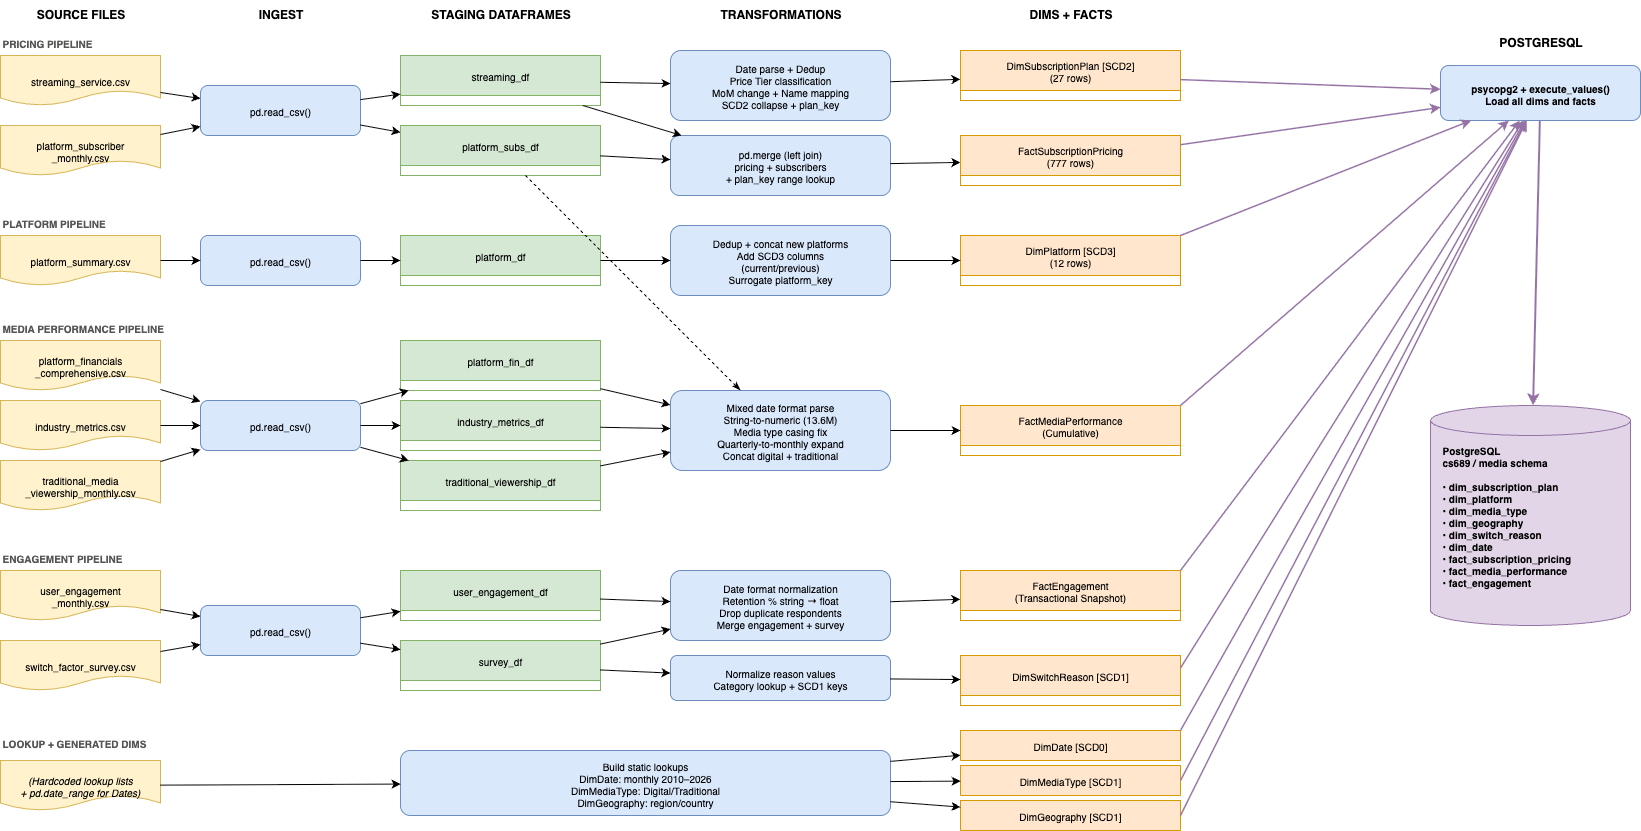

The diagram above was exported from draw.io. Its source (the exported page's mxGraphModel, read from the mxfile embedded in the PNG):
<mxGraphModel dx="1775" dy="1373" grid="1" gridSize="10" guides="1" tooltips="1" connect="1" arrows="1" fold="1" page="1" pageScale="1" pageWidth="1700" pageHeight="1500" math="0" shadow="0">
  <root>
    <mxCell id="0" />
    <mxCell id="1" parent="0" />
    <mxCell id="h-src" value="SOURCE FILES" style="text;html=1;fontStyle=1;fontSize=12;fillColor=none;strokeColor=none;align=center;" parent="1" vertex="1">
      <mxGeometry x="40" y="10" width="160" height="20" as="geometry" />
    </mxCell>
    <mxCell id="h-ingest" value="INGEST" style="text;html=1;fontStyle=1;fontSize=12;fillColor=none;strokeColor=none;align=center;" parent="1" vertex="1">
      <mxGeometry x="240" y="10" width="160" height="20" as="geometry" />
    </mxCell>
    <mxCell id="h-stg" value="STAGING DATAFRAMES" style="text;html=1;fontStyle=1;fontSize=12;fillColor=none;strokeColor=none;align=center;" parent="1" vertex="1">
      <mxGeometry x="440" y="10" width="200" height="20" as="geometry" />
    </mxCell>
    <mxCell id="h-t" value="TRANSFORMATIONS" style="text;html=1;fontStyle=1;fontSize=12;fillColor=none;strokeColor=none;align=center;" parent="1" vertex="1">
      <mxGeometry x="710" y="10" width="220" height="20" as="geometry" />
    </mxCell>
    <mxCell id="h-dim" value="DIMS + FACTS" style="text;html=1;fontStyle=1;fontSize=12;fillColor=none;strokeColor=none;align=center;" parent="1" vertex="1">
      <mxGeometry x="1000" y="10" width="220" height="20" as="geometry" />
    </mxCell>
    <mxCell id="h-pg" value="POSTGRESQL" style="text;html=1;fontStyle=1;fontSize=12;fillColor=none;strokeColor=none;align=center;" parent="1" vertex="1">
      <mxGeometry x="1480" y="38" width="200" height="20" as="geometry" />
    </mxCell>
    <mxCell id="p1-label" value="PRICING PIPELINE" style="text;html=1;fontStyle=1;fontSize=10;fillColor=none;strokeColor=none;fontColor=#555555;" parent="1" vertex="1">
      <mxGeometry x="40" y="40" width="160" height="18" as="geometry" />
    </mxCell>
    <mxCell id="src-streaming" value="streaming_service.csv" style="shape=document;whiteSpace=wrap;fillColor=#fff2cc;strokeColor=#d6b656;fontSize=10;" parent="1" vertex="1">
      <mxGeometry x="40" y="65" width="160" height="50" as="geometry" />
    </mxCell>
    <mxCell id="src-subscriber" value="platform_subscriber&#10;_monthly.csv" style="shape=document;whiteSpace=wrap;fillColor=#fff2cc;strokeColor=#d6b656;fontSize=10;" parent="1" vertex="1">
      <mxGeometry x="40" y="135" width="160" height="50" as="geometry" />
    </mxCell>
    <mxCell id="ingest-p1" value="pd.read_csv()" style="rounded=1;whiteSpace=wrap;fillColor=#dae8fc;strokeColor=#6c8ebf;fontSize=10;" parent="1" vertex="1">
      <mxGeometry x="240" y="95" width="160" height="50" as="geometry" />
    </mxCell>
    <mxCell id="stg-streaming" value="streaming_df" style="shape=table;whiteSpace=wrap;fillColor=#d5e8d4;strokeColor=#82b366;fontSize=10;" parent="1" vertex="1">
      <mxGeometry x="440" y="65" width="200" height="50" as="geometry" />
    </mxCell>
    <mxCell id="stg-subscriber" value="platform_subs_df" style="shape=table;whiteSpace=wrap;fillColor=#d5e8d4;strokeColor=#82b366;fontSize=10;" parent="1" vertex="1">
      <mxGeometry x="440" y="135" width="200" height="50" as="geometry" />
    </mxCell>
    <mxCell id="t-pricing" value="Date parse + Dedup&#10;Price Tier classification&#10;MoM change + Name mapping&#10;SCD2 collapse + plan_key" style="rounded=1;whiteSpace=wrap;fillColor=#dae8fc;strokeColor=#6c8ebf;fontSize=10;" parent="1" vertex="1">
      <mxGeometry x="710" y="60" width="220" height="70" as="geometry" />
    </mxCell>
    <mxCell id="t-pricing-join" value="pd.merge (left join)&#10;pricing + subscribers&#10;+ plan_key range lookup" style="rounded=1;whiteSpace=wrap;fillColor=#dae8fc;strokeColor=#6c8ebf;fontSize=10;" parent="1" vertex="1">
      <mxGeometry x="710" y="145" width="220" height="60" as="geometry" />
    </mxCell>
    <mxCell id="dim-subplan" value="DimSubscriptionPlan [SCD2]&#10;(27 rows)" style="shape=table;whiteSpace=wrap;fillColor=#ffe6cc;strokeColor=#d79b00;fontSize=10;" parent="1" vertex="1">
      <mxGeometry x="1000" y="60" width="220" height="50" as="geometry" />
    </mxCell>
    <mxCell id="fact-pricing" value="FactSubscriptionPricing&#10;(777 rows)" style="shape=table;whiteSpace=wrap;fillColor=#ffe6cc;strokeColor=#d79b00;fontSize=10;" parent="1" vertex="1">
      <mxGeometry x="1000" y="145" width="220" height="50" as="geometry" />
    </mxCell>
    <mxCell id="p2-label" value="PLATFORM PIPELINE" style="text;html=1;fontStyle=1;fontSize=10;fillColor=none;strokeColor=none;fontColor=#555555;" parent="1" vertex="1">
      <mxGeometry x="40" y="220" width="160" height="18" as="geometry" />
    </mxCell>
    <mxCell id="src-platform" value="platform_summary.csv" style="shape=document;whiteSpace=wrap;fillColor=#fff2cc;strokeColor=#d6b656;fontSize=10;" parent="1" vertex="1">
      <mxGeometry x="40" y="245" width="160" height="50" as="geometry" />
    </mxCell>
    <mxCell id="ingest-p2" value="pd.read_csv()" style="rounded=1;whiteSpace=wrap;fillColor=#dae8fc;strokeColor=#6c8ebf;fontSize=10;" parent="1" vertex="1">
      <mxGeometry x="240" y="245" width="160" height="50" as="geometry" />
    </mxCell>
    <mxCell id="stg-platform" value="platform_df" style="shape=table;whiteSpace=wrap;fillColor=#d5e8d4;strokeColor=#82b366;fontSize=10;" parent="1" vertex="1">
      <mxGeometry x="440" y="245" width="200" height="50" as="geometry" />
    </mxCell>
    <mxCell id="t-platform" value="Dedup + concat new platforms&#10;Add SCD3 columns&#10;(current/previous)&#10;Surrogate platform_key" style="rounded=1;whiteSpace=wrap;fillColor=#dae8fc;strokeColor=#6c8ebf;fontSize=10;" parent="1" vertex="1">
      <mxGeometry x="710" y="235" width="220" height="70" as="geometry" />
    </mxCell>
    <mxCell id="dim-platform" value="DimPlatform [SCD3]&#10;(12 rows)" style="shape=table;whiteSpace=wrap;fillColor=#ffe6cc;strokeColor=#d79b00;fontSize=10;" parent="1" vertex="1">
      <mxGeometry x="1000" y="245" width="220" height="50" as="geometry" />
    </mxCell>
    <mxCell id="p3-label" value="MEDIA PERFORMANCE PIPELINE" style="text;html=1;fontStyle=1;fontSize=10;fillColor=none;strokeColor=none;fontColor=#555555;" parent="1" vertex="1">
      <mxGeometry x="40" y="325" width="200" height="18" as="geometry" />
    </mxCell>
    <mxCell id="src-financials" value="platform_financials&#10;_comprehensive.csv" style="shape=document;whiteSpace=wrap;fillColor=#fff2cc;strokeColor=#d6b656;fontSize=10;" parent="1" vertex="1">
      <mxGeometry x="40" y="350" width="160" height="50" as="geometry" />
    </mxCell>
    <mxCell id="src-industry" value="industry_metrics.csv" style="shape=document;whiteSpace=wrap;fillColor=#fff2cc;strokeColor=#d6b656;fontSize=10;" parent="1" vertex="1">
      <mxGeometry x="40" y="410" width="160" height="50" as="geometry" />
    </mxCell>
    <mxCell id="src-viewership" value="traditional_media&#10;_viewership_monthly.csv" style="shape=document;whiteSpace=wrap;fillColor=#fff2cc;strokeColor=#d6b656;fontSize=10;" parent="1" vertex="1">
      <mxGeometry x="40" y="470" width="160" height="50" as="geometry" />
    </mxCell>
    <mxCell id="ingest-p3" value="pd.read_csv()" style="rounded=1;whiteSpace=wrap;fillColor=#dae8fc;strokeColor=#6c8ebf;fontSize=10;" parent="1" vertex="1">
      <mxGeometry x="240" y="410" width="160" height="50" as="geometry" />
    </mxCell>
    <mxCell id="stg-financials" value="platform_fin_df" style="shape=table;whiteSpace=wrap;fillColor=#d5e8d4;strokeColor=#82b366;fontSize=10;" parent="1" vertex="1">
      <mxGeometry x="440" y="350" width="200" height="50" as="geometry" />
    </mxCell>
    <mxCell id="stg-industry" value="industry_metrics_df" style="shape=table;whiteSpace=wrap;fillColor=#d5e8d4;strokeColor=#82b366;fontSize=10;" parent="1" vertex="1">
      <mxGeometry x="440" y="410" width="200" height="50" as="geometry" />
    </mxCell>
    <mxCell id="stg-viewership" value="traditional_viewership_df" style="shape=table;whiteSpace=wrap;fillColor=#d5e8d4;strokeColor=#82b366;fontSize=10;" parent="1" vertex="1">
      <mxGeometry x="440" y="470" width="200" height="50" as="geometry" />
    </mxCell>
    <mxCell id="t-media" value="Mixed date format parse&#10;String-to-numeric (13.6M)&#10;Media type casing fix&#10;Quarterly-to-monthly expand&#10;Concat digital + traditional" style="rounded=1;whiteSpace=wrap;fillColor=#dae8fc;strokeColor=#6c8ebf;fontSize=10;" parent="1" vertex="1">
      <mxGeometry x="710" y="400" width="220" height="80" as="geometry" />
    </mxCell>
    <mxCell id="fact-media" value="FactMediaPerformance&#10;(Cumulative)" style="shape=table;whiteSpace=wrap;fillColor=#ffe6cc;strokeColor=#d79b00;fontSize=10;" parent="1" vertex="1">
      <mxGeometry x="1000" y="415" width="220" height="50" as="geometry" />
    </mxCell>
    <mxCell id="p4-label" value="ENGAGEMENT PIPELINE" style="text;html=1;fontStyle=1;fontSize=10;fillColor=none;strokeColor=none;fontColor=#555555;" parent="1" vertex="1">
      <mxGeometry x="40" y="555" width="200" height="18" as="geometry" />
    </mxCell>
    <mxCell id="src-engagement" value="user_engagement&#10;_monthly.csv" style="shape=document;whiteSpace=wrap;fillColor=#fff2cc;strokeColor=#d6b656;fontSize=10;" parent="1" vertex="1">
      <mxGeometry x="40" y="580" width="160" height="50" as="geometry" />
    </mxCell>
    <mxCell id="src-switch" value="switch_factor_survey.csv" style="shape=document;whiteSpace=wrap;fillColor=#fff2cc;strokeColor=#d6b656;fontSize=10;" parent="1" vertex="1">
      <mxGeometry x="40" y="650" width="160" height="50" as="geometry" />
    </mxCell>
    <mxCell id="ingest-p4" value="pd.read_csv()" style="rounded=1;whiteSpace=wrap;fillColor=#dae8fc;strokeColor=#6c8ebf;fontSize=10;" parent="1" vertex="1">
      <mxGeometry x="240" y="615" width="160" height="50" as="geometry" />
    </mxCell>
    <mxCell id="stg-engagement" value="user_engagement_df" style="shape=table;whiteSpace=wrap;fillColor=#d5e8d4;strokeColor=#82b366;fontSize=10;" parent="1" vertex="1">
      <mxGeometry x="440" y="580" width="200" height="50" as="geometry" />
    </mxCell>
    <mxCell id="stg-switch" value="survey_df" style="shape=table;whiteSpace=wrap;fillColor=#d5e8d4;strokeColor=#82b366;fontSize=10;" parent="1" vertex="1">
      <mxGeometry x="440" y="650" width="200" height="50" as="geometry" />
    </mxCell>
    <mxCell id="t-engagement" value="Date format normalization&#10;Retention % string → float&#10;Drop duplicate respondents&#10;Merge engagement + survey" style="rounded=1;whiteSpace=wrap;fillColor=#dae8fc;strokeColor=#6c8ebf;fontSize=10;" parent="1" vertex="1">
      <mxGeometry x="710" y="580" width="220" height="70" as="geometry" />
    </mxCell>
    <mxCell id="t-switch-dim" value="Normalize reason values&#10;Category lookup + SCD1 keys" style="rounded=1;whiteSpace=wrap;fillColor=#dae8fc;strokeColor=#6c8ebf;fontSize=10;" parent="1" vertex="1">
      <mxGeometry x="710" y="665" width="220" height="45" as="geometry" />
    </mxCell>
    <mxCell id="fact-engagement" value="FactEngagement&#10;(Transactional Snapshot)" style="shape=table;whiteSpace=wrap;fillColor=#ffe6cc;strokeColor=#d79b00;fontSize=10;" parent="1" vertex="1">
      <mxGeometry x="1000" y="580" width="220" height="50" as="geometry" />
    </mxCell>
    <mxCell id="dim-switch" value="DimSwitchReason [SCD1]" style="shape=table;whiteSpace=wrap;fillColor=#ffe6cc;strokeColor=#d79b00;fontSize=10;" parent="1" vertex="1">
      <mxGeometry x="1000" y="665" width="220" height="50" as="geometry" />
    </mxCell>
    <mxCell id="p5-label" value="LOOKUP + GENERATED DIMS" style="text;html=1;fontStyle=1;fontSize=10;fillColor=none;strokeColor=none;fontColor=#555555;" parent="1" vertex="1">
      <mxGeometry x="40" y="740" width="220" height="18" as="geometry" />
    </mxCell>
    <mxCell id="src-lookup" value="(Hardcoded lookup lists&#10;+ pd.date_range for Dates)" style="shape=document;whiteSpace=wrap;fillColor=#fff2cc;strokeColor=#d6b656;fontSize=10;fontStyle=2;" parent="1" vertex="1">
      <mxGeometry x="40" y="770" width="160" height="50" as="geometry" />
    </mxCell>
    <mxCell id="t-lookup" value="Build static lookups&#10;DimDate: monthly 2010–2026&#10;DimMediaType: Digital/Traditional&#10;DimGeography: region/country" style="rounded=1;whiteSpace=wrap;fillColor=#dae8fc;strokeColor=#6c8ebf;fontSize=10;" parent="1" vertex="1">
      <mxGeometry x="440" y="760" width="490" height="65" as="geometry" />
    </mxCell>
    <mxCell id="dim-date" value="DimDate [SCD0]" style="shape=table;whiteSpace=wrap;fillColor=#ffe6cc;strokeColor=#d79b00;fontSize=10;" parent="1" vertex="1">
      <mxGeometry x="1000" y="740" width="220" height="30" as="geometry" />
    </mxCell>
    <mxCell id="dim-mediatype" value="DimMediaType [SCD1]" style="shape=table;whiteSpace=wrap;fillColor=#ffe6cc;strokeColor=#d79b00;fontSize=10;" parent="1" vertex="1">
      <mxGeometry x="1000" y="775" width="220" height="30" as="geometry" />
    </mxCell>
    <mxCell id="dim-geo" value="DimGeography [SCD1]" style="shape=table;whiteSpace=wrap;fillColor=#ffe6cc;strokeColor=#d79b00;fontSize=10;" parent="1" vertex="1">
      <mxGeometry x="1000" y="810" width="220" height="30" as="geometry" />
    </mxCell>
    <mxCell id="pg-load" value="psycopg2 + execute_values()&#10;Load all dims and facts" style="rounded=1;whiteSpace=wrap;fillColor=#dae8fc;strokeColor=#6c8ebf;fontSize=10;fontStyle=1;" parent="1" vertex="1">
      <mxGeometry x="1480" y="75" width="200" height="55" as="geometry" />
    </mxCell>
    <mxCell id="pg-box" value="PostgreSQL&#10;cs689 / media schema&#10;&#10;• dim_subscription_plan&#10;• dim_platform&#10;• dim_media_type&#10;• dim_geography&#10;• dim_switch_reason&#10;• dim_date&#10;• fact_subscription_pricing&#10;• fact_media_performance&#10;• fact_engagement" style="shape=cylinder3;whiteSpace=wrap;fillColor=#e1d5e7;strokeColor=#9673a6;fontSize=10;align=left;spacingLeft=10;fontStyle=1;" parent="1" vertex="1">
      <mxGeometry x="1470" y="415" width="200" height="220" as="geometry" />
    </mxCell>
    <mxCell id="e-p1-1" parent="1" source="src-streaming" target="ingest-p1" edge="1">
      <mxGeometry relative="1" as="geometry" />
    </mxCell>
    <mxCell id="e-p1-2" parent="1" source="src-subscriber" target="ingest-p1" edge="1">
      <mxGeometry relative="1" as="geometry" />
    </mxCell>
    <mxCell id="e-p1-3" parent="1" source="ingest-p1" target="stg-streaming" edge="1">
      <mxGeometry relative="1" as="geometry" />
    </mxCell>
    <mxCell id="e-p1-4" parent="1" source="ingest-p1" target="stg-subscriber" edge="1">
      <mxGeometry relative="1" as="geometry" />
    </mxCell>
    <mxCell id="e-p1-5" parent="1" source="stg-streaming" target="t-pricing" edge="1">
      <mxGeometry relative="1" as="geometry" />
    </mxCell>
    <mxCell id="e-p1-6" parent="1" source="stg-streaming" target="t-pricing-join" edge="1">
      <mxGeometry relative="1" as="geometry" />
    </mxCell>
    <mxCell id="e-p1-7" parent="1" source="stg-subscriber" target="t-pricing-join" edge="1">
      <mxGeometry relative="1" as="geometry" />
    </mxCell>
    <mxCell id="e-p1-8" parent="1" source="t-pricing" target="dim-subplan" edge="1">
      <mxGeometry relative="1" as="geometry" />
    </mxCell>
    <mxCell id="e-p1-9" parent="1" source="t-pricing-join" target="fact-pricing" edge="1">
      <mxGeometry relative="1" as="geometry" />
    </mxCell>
    <mxCell id="e-p2-1" parent="1" source="src-platform" target="ingest-p2" edge="1">
      <mxGeometry relative="1" as="geometry" />
    </mxCell>
    <mxCell id="e-p2-2" parent="1" source="ingest-p2" target="stg-platform" edge="1">
      <mxGeometry relative="1" as="geometry" />
    </mxCell>
    <mxCell id="e-p2-3" parent="1" source="stg-platform" target="t-platform" edge="1">
      <mxGeometry relative="1" as="geometry" />
    </mxCell>
    <mxCell id="e-p2-4" parent="1" source="t-platform" target="dim-platform" edge="1">
      <mxGeometry relative="1" as="geometry" />
    </mxCell>
    <mxCell id="e-p3-1" parent="1" source="src-financials" target="ingest-p3" edge="1">
      <mxGeometry relative="1" as="geometry" />
    </mxCell>
    <mxCell id="e-p3-2" parent="1" source="src-industry" target="ingest-p3" edge="1">
      <mxGeometry relative="1" as="geometry" />
    </mxCell>
    <mxCell id="e-p3-3" parent="1" source="src-viewership" target="ingest-p3" edge="1">
      <mxGeometry relative="1" as="geometry" />
    </mxCell>
    <mxCell id="e-p3-4" parent="1" source="ingest-p3" target="stg-financials" edge="1">
      <mxGeometry relative="1" as="geometry" />
    </mxCell>
    <mxCell id="e-p3-5" parent="1" source="ingest-p3" target="stg-industry" edge="1">
      <mxGeometry relative="1" as="geometry" />
    </mxCell>
    <mxCell id="e-p3-6" parent="1" source="ingest-p3" target="stg-viewership" edge="1">
      <mxGeometry relative="1" as="geometry" />
    </mxCell>
    <mxCell id="e-p3-7" parent="1" source="stg-financials" target="t-media" edge="1">
      <mxGeometry relative="1" as="geometry" />
    </mxCell>
    <mxCell id="e-p3-8" parent="1" source="stg-industry" target="t-media" edge="1">
      <mxGeometry relative="1" as="geometry" />
    </mxCell>
    <mxCell id="e-p3-9" parent="1" source="stg-viewership" target="t-media" edge="1">
      <mxGeometry relative="1" as="geometry" />
    </mxCell>
    <mxCell id="e-p3-10" style="dashed=1;endArrow=classicThin;" parent="1" source="stg-subscriber" target="t-media" edge="1">
      <mxGeometry relative="1" as="geometry" />
    </mxCell>
    <mxCell id="e-p3-11" parent="1" source="t-media" target="fact-media" edge="1">
      <mxGeometry relative="1" as="geometry" />
    </mxCell>
    <mxCell id="e-p4-1" parent="1" source="src-engagement" target="ingest-p4" edge="1">
      <mxGeometry relative="1" as="geometry" />
    </mxCell>
    <mxCell id="e-p4-2" parent="1" source="src-switch" target="ingest-p4" edge="1">
      <mxGeometry relative="1" as="geometry" />
    </mxCell>
    <mxCell id="e-p4-3" parent="1" source="ingest-p4" target="stg-engagement" edge="1">
      <mxGeometry relative="1" as="geometry" />
    </mxCell>
    <mxCell id="e-p4-4" parent="1" source="ingest-p4" target="stg-switch" edge="1">
      <mxGeometry relative="1" as="geometry" />
    </mxCell>
    <mxCell id="e-p4-5" parent="1" source="stg-engagement" target="t-engagement" edge="1">
      <mxGeometry relative="1" as="geometry" />
    </mxCell>
    <mxCell id="e-p4-6" parent="1" source="stg-switch" target="t-engagement" edge="1">
      <mxGeometry relative="1" as="geometry" />
    </mxCell>
    <mxCell id="e-p4-7" parent="1" source="stg-switch" target="t-switch-dim" edge="1">
      <mxGeometry relative="1" as="geometry" />
    </mxCell>
    <mxCell id="e-p4-8" parent="1" source="t-engagement" target="fact-engagement" edge="1">
      <mxGeometry relative="1" as="geometry" />
    </mxCell>
    <mxCell id="e-p4-9" parent="1" source="t-switch-dim" target="dim-switch" edge="1">
      <mxGeometry relative="1" as="geometry" />
    </mxCell>
    <mxCell id="e-p5-1" parent="1" source="src-lookup" target="t-lookup" edge="1">
      <mxGeometry relative="1" as="geometry" />
    </mxCell>
    <mxCell id="e-p5-2" parent="1" source="t-lookup" target="dim-date" edge="1">
      <mxGeometry relative="1" as="geometry" />
    </mxCell>
    <mxCell id="e-p5-3" parent="1" source="t-lookup" target="dim-mediatype" edge="1">
      <mxGeometry relative="1" as="geometry" />
    </mxCell>
    <mxCell id="e-p5-4" parent="1" source="t-lookup" target="dim-geo" edge="1">
      <mxGeometry relative="1" as="geometry" />
    </mxCell>
    <mxCell id="e-pg-1" style="strokeColor=#9673a6;strokeWidth=1.5;" parent="1" source="dim-subplan" target="pg-load" edge="1">
      <mxGeometry relative="1" as="geometry" />
    </mxCell>
    <mxCell id="e-pg-2" style="strokeColor=#9673a6;strokeWidth=1.5;" parent="1" source="fact-pricing" target="pg-load" edge="1">
      <mxGeometry relative="1" as="geometry" />
    </mxCell>
    <mxCell id="e-pg-3" style="strokeColor=#9673a6;strokeWidth=1.5;exitX=1;exitY=0;exitDx=0;exitDy=0;" parent="1" source="dim-platform" target="pg-load" edge="1">
      <mxGeometry relative="1" as="geometry" />
    </mxCell>
    <mxCell id="e-pg-4" style="strokeColor=#9673a6;strokeWidth=1.5;exitX=1;exitY=0;exitDx=0;exitDy=0;" parent="1" source="fact-media" target="pg-load" edge="1">
      <mxGeometry relative="1" as="geometry" />
    </mxCell>
    <mxCell id="e-pg-5" style="strokeColor=#9673a6;strokeWidth=1.5;exitX=1;exitY=0;exitDx=0;exitDy=0;" parent="1" source="fact-engagement" target="pg-load" edge="1">
      <mxGeometry relative="1" as="geometry" />
    </mxCell>
    <mxCell id="e-pg-6" style="strokeColor=#9673a6;strokeWidth=1.5;exitX=1;exitY=0.25;exitDx=0;exitDy=0;" parent="1" source="dim-switch" target="pg-load" edge="1">
      <mxGeometry relative="1" as="geometry" />
    </mxCell>
    <mxCell id="e-pg-7" style="strokeColor=#9673a6;strokeWidth=1.5;exitX=1;exitY=0;exitDx=0;exitDy=0;" parent="1" source="dim-date" target="pg-load" edge="1">
      <mxGeometry relative="1" as="geometry" />
    </mxCell>
    <mxCell id="e-pg-8" style="strokeColor=#9673a6;strokeWidth=1.5;exitX=1;exitY=0.5;exitDx=0;exitDy=0;" parent="1" source="dim-mediatype" target="pg-load" edge="1">
      <mxGeometry relative="1" as="geometry" />
    </mxCell>
    <mxCell id="e-pg-9" style="strokeColor=#9673a6;strokeWidth=1.5;exitX=1;exitY=0.5;exitDx=0;exitDy=0;" parent="1" source="dim-geo" target="pg-load" edge="1">
      <mxGeometry relative="1" as="geometry" />
    </mxCell>
    <mxCell id="e-pg-10" style="strokeColor=#9673a6;strokeWidth=2;" parent="1" source="pg-load" target="pg-box" edge="1">
      <mxGeometry relative="1" as="geometry" />
    </mxCell>
  </root>
</mxGraphModel>